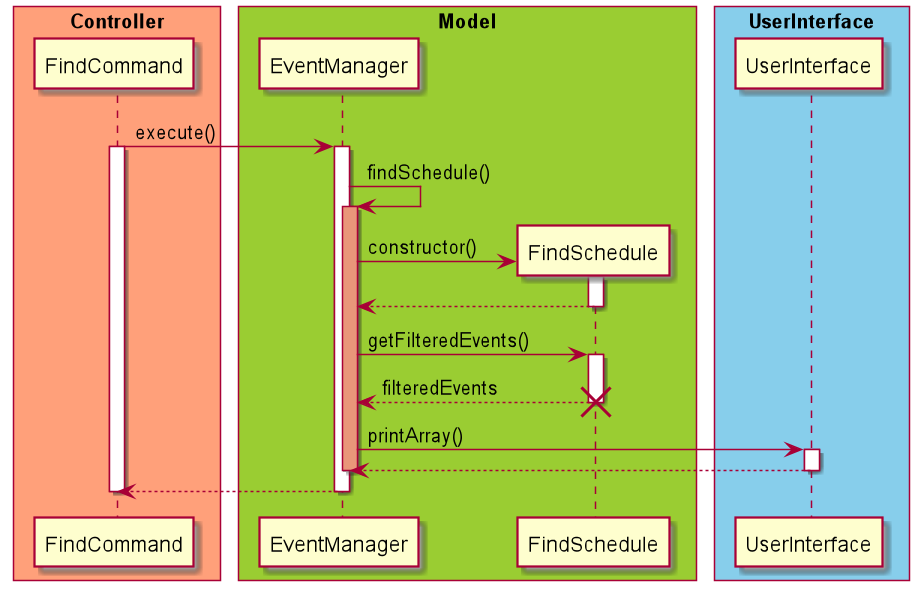

The diagram above was rendered by PlantUML. Its source (embedded in the PNG):
@startuml

skinparam ParticipantPadding 10
skinparam BoxPadding 5

box "Controller" #LightSalmon
participant FindCommand
end box

box "Model" #YellowGreen
participant EventManager
participant FindSchedule
end box

box "UserInterface" #skyblue
participant UserInterface
end box

FindCommand -> EventManager : execute()
activate FindCommand
activate EventManager
EventManager -> EventManager : findSchedule()
activate EventManager #DarkSalmon
EventManager -> FindSchedule ** : constructor()
activate FindSchedule
FindSchedule --> EventManager
deactivate FindSchedule
EventManager -> FindSchedule : getFilteredEvents()
activate FindSchedule
FindSchedule --> EventManager : filteredEvents
deactivate FindSchedule
destroy FindSchedule
EventManager -> UserInterface : printArray()
activate UserInterface
UserInterface --> EventManager
deactivate UserInterface
deactivate EventManager
EventManager --> FindCommand
deactivate EventManager
deactivate FindCommand

@enduml